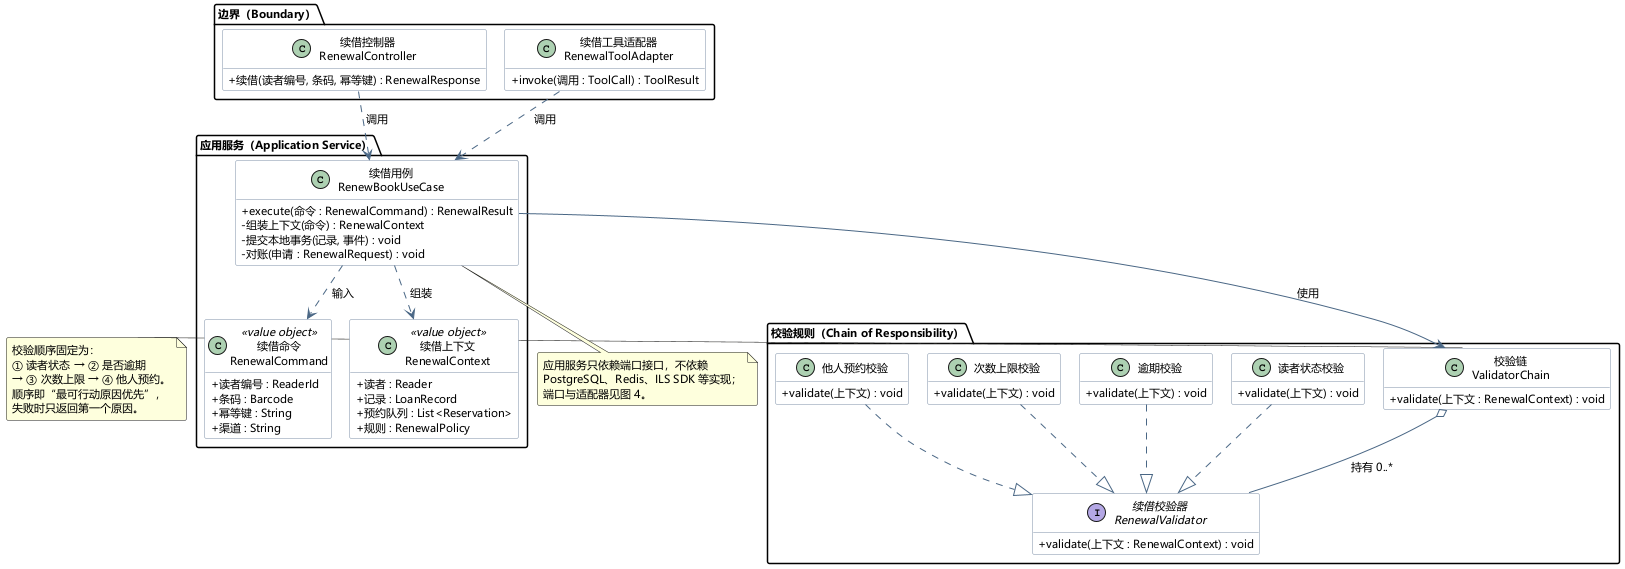

The diagram above was rendered by PlantUML. Its source (embedded in the PNG):
@startuml
!pragma layout smetana
top to bottom direction
skinparam defaultFontName "Microsoft YaHei"
skinparam defaultFontSize 11
skinparam shadowing false
skinparam roundCorner 4
skinparam classAttributeIconSize 0
skinparam class {
  BackgroundColor #FFFFFF
  BorderColor #7C8FA6
  ArrowColor #4A6785
}
hide empty members

package "边界（Boundary）" {
  class "续借控制器\nRenewalController" as Controller {
    + 续借(读者编号, 条码, 幂等键) : RenewalResponse
  }
  class "续借工具适配器\nRenewalToolAdapter" as ToolAdapter {
    + invoke(调用 : ToolCall) : ToolResult
  }
}

package "应用服务（Application Service）" {
  class "续借用例\nRenewBookUseCase" as UseCase {
    + execute(命令 : RenewalCommand) : RenewalResult
    - 组装上下文(命令) : RenewalContext
    - 提交本地事务(记录, 事件) : void
    - 对账(申请 : RenewalRequest) : void
  }
  class "续借命令\nRenewalCommand" as Command <<value object>> {
    + 读者编号 : ReaderId
    + 条码 : Barcode
    + 幂等键 : String
    + 渠道 : String
  }
  class "续借上下文\nRenewalContext" as Context <<value object>> {
    + 读者 : Reader
    + 记录 : LoanRecord
    + 预约队列 : List<Reservation>
    + 规则 : RenewalPolicy
  }
}

package "校验规则（Chain of Responsibility）" {
  interface "续借校验器\nRenewalValidator" as Validator {
    + validate(上下文 : RenewalContext) : void
  }
  class "校验链\nValidatorChain" as Chain {
    + validate(上下文 : RenewalContext) : void
  }
  class "读者状态校验" as V1 {
    + validate(上下文) : void
  }
  class "逾期校验" as V2 {
    + validate(上下文) : void
  }
  class "次数上限校验" as V3 {
    + validate(上下文) : void
  }
  class "他人预约校验" as V4 {
    + validate(上下文) : void
  }
}

Controller ..> UseCase : 调用
ToolAdapter ..> UseCase : 调用
UseCase ..> Command : 输入
UseCase ..> Context : 组装
UseCase --> Chain : 使用
Chain o-- Validator : 持有 0..*
V1 ..|> Validator
V2 ..|> Validator
V3 ..|> Validator
V4 ..|> Validator

note right of Chain
  校验顺序固定为：
  ① 读者状态 → ② 是否逾期
  → ③ 次数上限 → ④ 他人预约。
  顺序即“最可行动原因优先”，
  失败时只返回第一个原因。
end note

note bottom of UseCase
  应用服务只依赖端口接口，不依赖
  PostgreSQL、Redis、ILS SDK 等实现；
  端口与适配器见图 4。
end note
@enduml